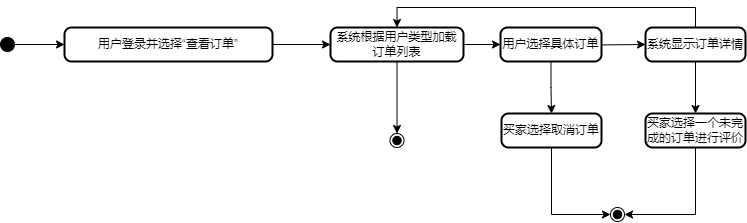

The diagram above was exported from draw.io. Its source (the exported page's mxGraphModel, read from the mxfile embedded in the PNG):
<mxGraphModel dx="1036" dy="-555" grid="1" gridSize="10" guides="1" tooltips="1" connect="1" arrows="1" fold="1" page="1" pageScale="1" pageWidth="827" pageHeight="1169" math="0" shadow="0">
  <root>
    <mxCell id="0" />
    <mxCell id="1" parent="0" />
    <mxCell id="_kaFdZga2YwOmqoQ8z7h-1" value="" style="ellipse;fillColor=strokeColor;" parent="1" vertex="1">
      <mxGeometry x="20" y="1450" width="14" height="14" as="geometry" />
    </mxCell>
    <mxCell id="_kaFdZga2YwOmqoQ8z7h-2" value="用户登录并选择“查看订单”" style="rounded=1;absoluteArcSize=1;arcSize=14;whiteSpace=wrap;strokeWidth=2;" parent="1" vertex="1">
      <mxGeometry x="84" y="1440" width="208" height="34" as="geometry" />
    </mxCell>
    <mxCell id="_kaFdZga2YwOmqoQ8z7h-3" value="系统根据用户类型加载订单列表" style="rounded=1;absoluteArcSize=1;arcSize=14;whiteSpace=wrap;strokeWidth=2;" parent="1" vertex="1">
      <mxGeometry x="350" y="1440" width="133" height="34" as="geometry" />
    </mxCell>
    <mxCell id="U0vVMDpN4uEW9vUhK3SO-1" style="edgeStyle=orthogonalEdgeStyle;rounded=0;orthogonalLoop=1;jettySize=auto;html=1;exitX=1;exitY=0.5;exitDx=0;exitDy=0;" parent="1" target="_kaFdZga2YwOmqoQ8z7h-7" edge="1">
      <mxGeometry relative="1" as="geometry">
        <mxPoint x="559.9999999999998" y="1457" as="sourcePoint" />
      </mxGeometry>
    </mxCell>
    <mxCell id="nOAWLmgG4KeWIqysUpBy-8" style="edgeStyle=orthogonalEdgeStyle;rounded=0;orthogonalLoop=1;jettySize=auto;html=1;exitX=0.5;exitY=1;exitDx=0;exitDy=0;" parent="1" source="_kaFdZga2YwOmqoQ8z7h-6" target="yCdGBm6_WrwZxPV6KeEn-2" edge="1">
      <mxGeometry relative="1" as="geometry" />
    </mxCell>
    <mxCell id="_kaFdZga2YwOmqoQ8z7h-6" value="用户选择具体订单" style="rounded=1;absoluteArcSize=1;arcSize=14;whiteSpace=wrap;strokeWidth=2;" parent="1" vertex="1">
      <mxGeometry x="520" y="1440" width="101" height="34" as="geometry" />
    </mxCell>
    <mxCell id="U0vVMDpN4uEW9vUhK3SO-3" style="edgeStyle=orthogonalEdgeStyle;rounded=0;orthogonalLoop=1;jettySize=auto;html=1;exitX=0.5;exitY=0;exitDx=0;exitDy=0;entryX=0.5;entryY=0;entryDx=0;entryDy=0;" parent="1" source="_kaFdZga2YwOmqoQ8z7h-7" target="_kaFdZga2YwOmqoQ8z7h-3" edge="1">
      <mxGeometry relative="1" as="geometry" />
    </mxCell>
    <mxCell id="MbmrlMKd-bEoImvTXi0H-1" style="edgeStyle=orthogonalEdgeStyle;rounded=0;orthogonalLoop=1;jettySize=auto;html=1;entryX=0.5;entryY=0;entryDx=0;entryDy=0;" parent="1" source="_kaFdZga2YwOmqoQ8z7h-7" target="yCdGBm6_WrwZxPV6KeEn-1" edge="1">
      <mxGeometry relative="1" as="geometry" />
    </mxCell>
    <mxCell id="_kaFdZga2YwOmqoQ8z7h-7" value="系统显示订单详情" style="rounded=1;absoluteArcSize=1;arcSize=14;whiteSpace=wrap;strokeWidth=2;" parent="1" vertex="1">
      <mxGeometry x="665" y="1440" width="100" height="34" as="geometry" />
    </mxCell>
    <mxCell id="_kaFdZga2YwOmqoQ8z7h-8" value="" style="ellipse;shape=endState;fillColor=strokeColor;" parent="1" vertex="1">
      <mxGeometry x="409.5" y="1546" width="14" height="14" as="geometry" />
    </mxCell>
    <mxCell id="_kaFdZga2YwOmqoQ8z7h-9" value="" style="curved=1;startArrow=none;;exitX=1;exitY=0.5;entryX=0;entryY=0.5;rounded=0;" parent="1" source="_kaFdZga2YwOmqoQ8z7h-1" target="_kaFdZga2YwOmqoQ8z7h-2" edge="1">
      <mxGeometry relative="1" as="geometry">
        <Array as="points" />
      </mxGeometry>
    </mxCell>
    <mxCell id="_kaFdZga2YwOmqoQ8z7h-10" value="" style="curved=1;startArrow=none;;exitX=1;exitY=0.5;entryX=0;entryY=0.5;rounded=0;" parent="1" source="_kaFdZga2YwOmqoQ8z7h-2" target="_kaFdZga2YwOmqoQ8z7h-3" edge="1">
      <mxGeometry x="0.0026" relative="1" as="geometry">
        <Array as="points" />
        <mxPoint as="offset" />
      </mxGeometry>
    </mxCell>
    <mxCell id="_kaFdZga2YwOmqoQ8z7h-11" value="" style="curved=1;startArrow=none;;exitX=1;exitY=0.5;rounded=0;" parent="1" source="_kaFdZga2YwOmqoQ8z7h-3" target="_kaFdZga2YwOmqoQ8z7h-6" edge="1">
      <mxGeometry relative="1" as="geometry">
        <Array as="points" />
        <mxPoint x="662" y="1456.9999999999995" as="targetPoint" />
      </mxGeometry>
    </mxCell>
    <mxCell id="_kaFdZga2YwOmqoQ8z7h-16" value="" style="curved=1;startArrow=none;;rounded=0;" parent="1" source="_kaFdZga2YwOmqoQ8z7h-3" target="_kaFdZga2YwOmqoQ8z7h-8" edge="1">
      <mxGeometry relative="1" as="geometry">
        <Array as="points" />
        <mxPoint x="785" y="1448.9999999999995" as="sourcePoint" />
      </mxGeometry>
    </mxCell>
    <mxCell id="MbmrlMKd-bEoImvTXi0H-2" style="edgeStyle=orthogonalEdgeStyle;rounded=0;orthogonalLoop=1;jettySize=auto;html=1;entryX=1;entryY=0.5;entryDx=0;entryDy=0;" parent="1" source="yCdGBm6_WrwZxPV6KeEn-1" target="m5w37NtqYfEo0tqA1uvk-1" edge="1">
      <mxGeometry relative="1" as="geometry">
        <Array as="points">
          <mxPoint x="715" y="1627" />
        </Array>
      </mxGeometry>
    </mxCell>
    <mxCell id="yCdGBm6_WrwZxPV6KeEn-1" value="买家选择一个未完成的订单进行评价" style="rounded=1;absoluteArcSize=1;arcSize=14;whiteSpace=wrap;strokeWidth=2;" parent="1" vertex="1">
      <mxGeometry x="665" y="1526" width="100" height="34" as="geometry" />
    </mxCell>
    <mxCell id="MbmrlMKd-bEoImvTXi0H-3" style="edgeStyle=orthogonalEdgeStyle;rounded=0;orthogonalLoop=1;jettySize=auto;html=1;entryX=0;entryY=0.5;entryDx=0;entryDy=0;" parent="1" source="yCdGBm6_WrwZxPV6KeEn-2" target="m5w37NtqYfEo0tqA1uvk-1" edge="1">
      <mxGeometry relative="1" as="geometry">
        <Array as="points">
          <mxPoint x="571" y="1627" />
        </Array>
      </mxGeometry>
    </mxCell>
    <mxCell id="yCdGBm6_WrwZxPV6KeEn-2" value="买家选择取消订单" style="rounded=1;absoluteArcSize=1;arcSize=14;whiteSpace=wrap;strokeWidth=2;" parent="1" vertex="1">
      <mxGeometry x="521" y="1526" width="100" height="34" as="geometry" />
    </mxCell>
    <mxCell id="m5w37NtqYfEo0tqA1uvk-1" value="" style="ellipse;shape=endState;fillColor=strokeColor;" parent="1" vertex="1">
      <mxGeometry x="630" y="1620" width="14" height="14" as="geometry" />
    </mxCell>
  </root>
</mxGraphModel>